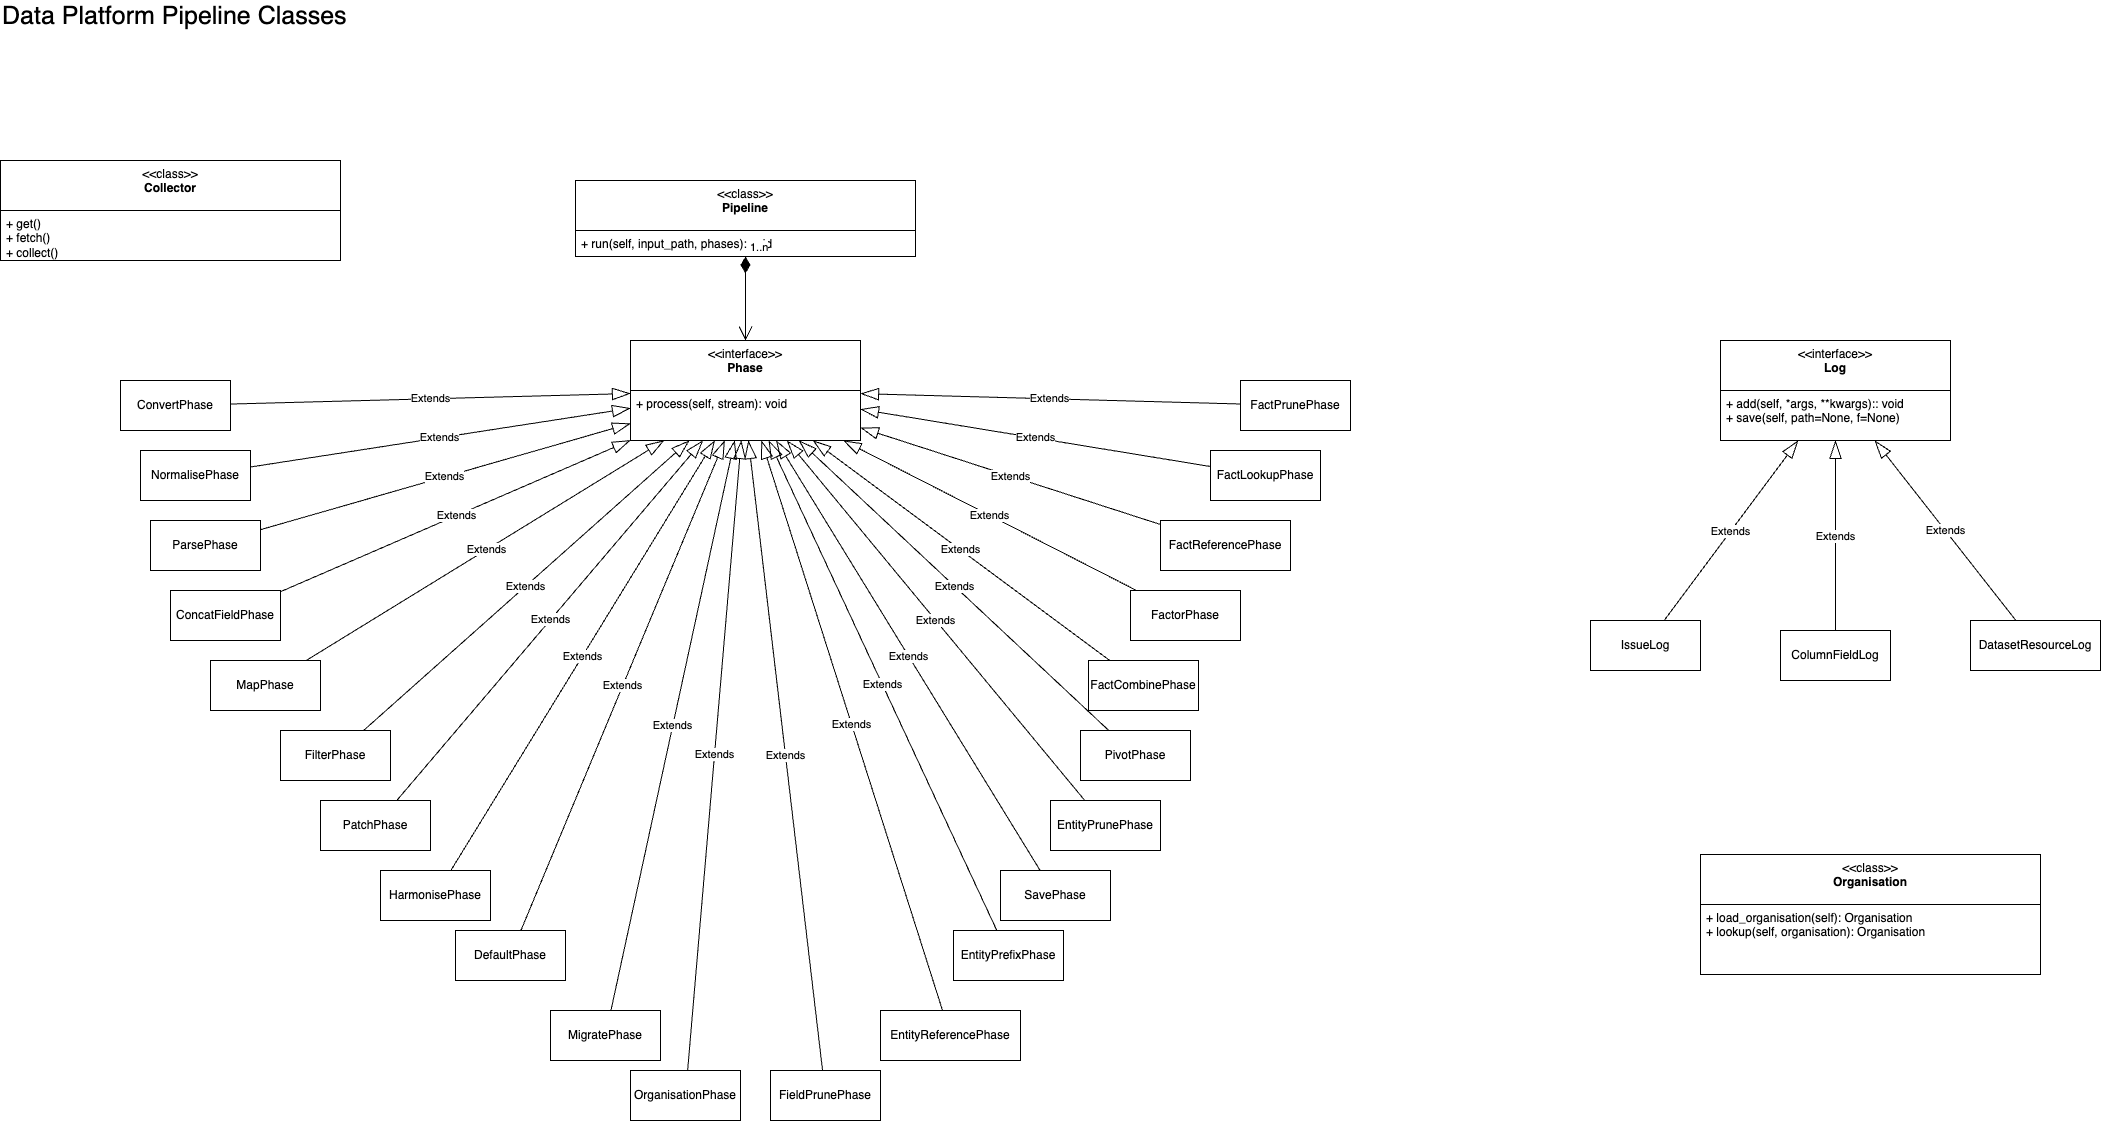

The diagram above was exported from draw.io. Its source (the exported page's mxGraphModel, read from the mxfile embedded in the PNG):
<mxGraphModel dx="4783" dy="2271" grid="1" gridSize="10" guides="1" tooltips="1" connect="1" arrows="1" fold="1" page="1" pageScale="1" pageWidth="2336" pageHeight="1654" math="0" shadow="0">
  <root>
    <mxCell id="0" />
    <mxCell id="1" parent="0" />
    <mxCell id="2" value="&lt;span style=&quot;font-weight: normal;&quot;&gt;&amp;lt;&amp;lt;interface&amp;gt;&amp;gt;&lt;/span&gt;&lt;br&gt;Phase" style="swimlane;fontStyle=1;align=center;verticalAlign=top;childLayout=stackLayout;horizontal=1;startSize=50;horizontalStack=0;resizeParent=1;resizeParentMax=0;resizeLast=0;collapsible=1;marginBottom=0;whiteSpace=wrap;html=1;" vertex="1" parent="1">
      <mxGeometry x="710" y="420" width="230" height="100" as="geometry" />
    </mxCell>
    <mxCell id="3" value="+ process(self, stream): void" style="text;strokeColor=none;fillColor=none;align=left;verticalAlign=top;spacingLeft=4;spacingRight=4;overflow=hidden;rotatable=0;points=[[0,0.5],[1,0.5]];portConstraint=eastwest;whiteSpace=wrap;html=1;" vertex="1" parent="2">
      <mxGeometry y="50" width="230" height="50" as="geometry" />
    </mxCell>
    <mxCell id="4" value="&lt;span style=&quot;font-weight: normal;&quot;&gt;&amp;lt;&amp;lt;class&amp;gt;&amp;gt;&lt;/span&gt;&lt;br&gt;Pipeline" style="swimlane;fontStyle=1;align=center;verticalAlign=top;childLayout=stackLayout;horizontal=1;startSize=50;horizontalStack=0;resizeParent=1;resizeParentMax=0;resizeLast=0;collapsible=1;marginBottom=0;whiteSpace=wrap;html=1;" vertex="1" parent="1">
      <mxGeometry x="655" y="260" width="340" height="76" as="geometry" />
    </mxCell>
    <mxCell id="5" value="+ run(self, input_path, phases): void" style="text;strokeColor=none;fillColor=none;align=left;verticalAlign=top;spacingLeft=4;spacingRight=4;overflow=hidden;rotatable=0;points=[[0,0.5],[1,0.5]];portConstraint=eastwest;whiteSpace=wrap;html=1;" vertex="1" parent="4">
      <mxGeometry y="50" width="340" height="26" as="geometry" />
    </mxCell>
    <mxCell id="6" value="1..n" style="endArrow=open;html=1;endSize=12;startArrow=diamondThin;startSize=14;startFill=1;edgeStyle=orthogonalEdgeStyle;align=left;verticalAlign=bottom;rounded=0;" edge="1" source="4" target="2" parent="1">
      <mxGeometry x="-1" y="3" relative="1" as="geometry">
        <mxPoint x="600" y="580" as="sourcePoint" />
        <mxPoint x="835" y="420" as="targetPoint" />
      </mxGeometry>
    </mxCell>
    <mxCell id="7" value="SavePhase" style="html=1;whiteSpace=wrap;" vertex="1" parent="1">
      <mxGeometry x="1080" y="950" width="110" height="50" as="geometry" />
    </mxCell>
    <mxCell id="8" value="ConvertPhase" style="html=1;whiteSpace=wrap;" vertex="1" parent="1">
      <mxGeometry x="200" y="460" width="110" height="50" as="geometry" />
    </mxCell>
    <mxCell id="9" value="Extends" style="endArrow=blockThin;endSize=16;endFill=0;html=1;rounded=0;" edge="1" source="8" target="2" parent="1">
      <mxGeometry width="160" relative="1" as="geometry">
        <mxPoint x="1048" y="750" as="sourcePoint" />
        <mxPoint x="816" y="536" as="targetPoint" />
      </mxGeometry>
    </mxCell>
    <mxCell id="10" value="NormalisePhase" style="html=1;whiteSpace=wrap;" vertex="1" parent="1">
      <mxGeometry x="220" y="530" width="110" height="50" as="geometry" />
    </mxCell>
    <mxCell id="11" value="Extends" style="endArrow=blockThin;endSize=16;endFill=0;html=1;rounded=0;" edge="1" source="10" target="2" parent="1">
      <mxGeometry width="160" relative="1" as="geometry">
        <mxPoint x="584" y="630" as="sourcePoint" />
        <mxPoint x="729" y="536" as="targetPoint" />
      </mxGeometry>
    </mxCell>
    <mxCell id="12" value="ParsePhase" style="html=1;whiteSpace=wrap;" vertex="1" parent="1">
      <mxGeometry x="230" y="600" width="110" height="50" as="geometry" />
    </mxCell>
    <mxCell id="13" value="Extends" style="endArrow=blockThin;endSize=16;endFill=0;html=1;rounded=0;" edge="1" source="12" target="2" parent="1">
      <mxGeometry width="160" relative="1" as="geometry">
        <mxPoint x="588" y="710" as="sourcePoint" />
        <mxPoint x="749" y="536" as="targetPoint" />
      </mxGeometry>
    </mxCell>
    <mxCell id="14" value="ConcatFieldPhase" style="html=1;whiteSpace=wrap;" vertex="1" parent="1">
      <mxGeometry x="250" y="670" width="110" height="50" as="geometry" />
    </mxCell>
    <mxCell id="15" value="Extends" style="endArrow=blockThin;endSize=16;endFill=0;html=1;rounded=0;" edge="1" source="14" target="2" parent="1">
      <mxGeometry width="160" relative="1" as="geometry">
        <mxPoint x="638" y="791" as="sourcePoint" />
        <mxPoint x="768.458549222798" y="533" as="targetPoint" />
      </mxGeometry>
    </mxCell>
    <mxCell id="16" value="MapPhase" style="html=1;whiteSpace=wrap;" vertex="1" parent="1">
      <mxGeometry x="290" y="740" width="110" height="50" as="geometry" />
    </mxCell>
    <mxCell id="17" value="Extends" style="endArrow=blockThin;endSize=16;endFill=0;html=1;rounded=0;" edge="1" source="16" target="2" parent="1">
      <mxGeometry width="160" relative="1" as="geometry">
        <mxPoint x="658" y="885" as="sourcePoint" />
        <mxPoint x="778" y="620" as="targetPoint" />
      </mxGeometry>
    </mxCell>
    <mxCell id="18" value="FilterPhase" style="html=1;whiteSpace=wrap;" vertex="1" parent="1">
      <mxGeometry x="360" y="810" width="110" height="50" as="geometry" />
    </mxCell>
    <mxCell id="19" value="PatchPhase" style="html=1;whiteSpace=wrap;" vertex="1" parent="1">
      <mxGeometry x="400" y="880" width="110" height="50" as="geometry" />
    </mxCell>
    <mxCell id="20" value="HarmonisePhase" style="html=1;whiteSpace=wrap;" vertex="1" parent="1">
      <mxGeometry x="460" y="950" width="110" height="50" as="geometry" />
    </mxCell>
    <mxCell id="21" value="DefaultPhase" style="html=1;whiteSpace=wrap;" vertex="1" parent="1">
      <mxGeometry x="535" y="1010" width="110" height="50" as="geometry" />
    </mxCell>
    <mxCell id="22" value="MigratePhase" style="html=1;whiteSpace=wrap;" vertex="1" parent="1">
      <mxGeometry x="630" y="1090" width="110" height="50" as="geometry" />
    </mxCell>
    <mxCell id="23" value="OrganisationPhase" style="html=1;whiteSpace=wrap;" vertex="1" parent="1">
      <mxGeometry x="710" y="1150" width="110" height="50" as="geometry" />
    </mxCell>
    <mxCell id="24" value="FieldPrunePhase" style="html=1;whiteSpace=wrap;" vertex="1" parent="1">
      <mxGeometry x="850" y="1150" width="110" height="50" as="geometry" />
    </mxCell>
    <mxCell id="25" value="EntityReferencePhase" style="html=1;whiteSpace=wrap;" vertex="1" parent="1">
      <mxGeometry x="960" y="1090" width="140" height="50" as="geometry" />
    </mxCell>
    <mxCell id="26" value="EntityPrefixPhase" style="html=1;whiteSpace=wrap;" vertex="1" parent="1">
      <mxGeometry x="1033" y="1010" width="110" height="50" as="geometry" />
    </mxCell>
    <mxCell id="27" value="EntityPrunePhase" style="html=1;whiteSpace=wrap;" vertex="1" parent="1">
      <mxGeometry x="1130" y="880" width="110" height="50" as="geometry" />
    </mxCell>
    <mxCell id="28" value="PivotPhase" style="html=1;whiteSpace=wrap;" vertex="1" parent="1">
      <mxGeometry x="1160" y="810" width="110" height="50" as="geometry" />
    </mxCell>
    <mxCell id="29" value="FactCombinePhase" style="html=1;whiteSpace=wrap;" vertex="1" parent="1">
      <mxGeometry x="1168" y="740" width="110" height="50" as="geometry" />
    </mxCell>
    <mxCell id="30" value="FactorPhase" style="html=1;whiteSpace=wrap;" vertex="1" parent="1">
      <mxGeometry x="1210" y="670" width="110" height="50" as="geometry" />
    </mxCell>
    <mxCell id="31" value="FactReferencePhase" style="html=1;whiteSpace=wrap;" vertex="1" parent="1">
      <mxGeometry x="1240" y="600" width="130" height="50" as="geometry" />
    </mxCell>
    <mxCell id="32" value="FactLookupPhase" style="html=1;whiteSpace=wrap;" vertex="1" parent="1">
      <mxGeometry x="1290" y="530" width="110" height="50" as="geometry" />
    </mxCell>
    <mxCell id="33" value="FactPrunePhase" style="html=1;whiteSpace=wrap;" vertex="1" parent="1">
      <mxGeometry x="1320" y="460" width="110" height="50" as="geometry" />
    </mxCell>
    <mxCell id="34" value="Extends" style="endArrow=blockThin;endSize=16;endFill=0;html=1;rounded=0;" edge="1" source="18" target="2" parent="1">
      <mxGeometry width="160" relative="1" as="geometry">
        <mxPoint x="389" y="750" as="sourcePoint" />
        <mxPoint x="740" y="496" as="targetPoint" />
      </mxGeometry>
    </mxCell>
    <mxCell id="35" value="Extends" style="endArrow=blockThin;endSize=16;endFill=0;html=1;rounded=0;" edge="1" source="19" target="2" parent="1">
      <mxGeometry width="160" relative="1" as="geometry">
        <mxPoint x="449" y="820" as="sourcePoint" />
        <mxPoint x="754" y="496" as="targetPoint" />
      </mxGeometry>
    </mxCell>
    <mxCell id="36" value="Extends" style="endArrow=blockThin;endSize=16;endFill=0;html=1;rounded=0;" edge="1" source="20" target="2" parent="1">
      <mxGeometry width="160" relative="1" as="geometry">
        <mxPoint x="737" y="940" as="sourcePoint" />
        <mxPoint x="782" y="496" as="targetPoint" />
      </mxGeometry>
    </mxCell>
    <mxCell id="37" value="Extends" style="endArrow=blockThin;endSize=16;endFill=0;html=1;rounded=0;" edge="1" source="21" target="2" parent="1">
      <mxGeometry width="160" relative="1" as="geometry">
        <mxPoint x="537" y="960" as="sourcePoint" />
        <mxPoint x="769" y="496" as="targetPoint" />
      </mxGeometry>
    </mxCell>
    <mxCell id="38" value="Extends" style="endArrow=blockThin;endSize=16;endFill=0;html=1;rounded=0;" edge="1" source="22" target="2" parent="1">
      <mxGeometry width="160" relative="1" as="geometry">
        <mxPoint x="608" y="1020" as="sourcePoint" />
        <mxPoint x="775" y="496" as="targetPoint" />
      </mxGeometry>
    </mxCell>
    <mxCell id="39" value="Extends" style="endArrow=blockThin;endSize=16;endFill=0;html=1;rounded=0;" edge="1" source="23" target="2" parent="1">
      <mxGeometry width="160" relative="1" as="geometry">
        <mxPoint x="701" y="1100" as="sourcePoint" />
        <mxPoint x="838" y="496" as="targetPoint" />
      </mxGeometry>
    </mxCell>
    <mxCell id="40" value="Extends" style="endArrow=blockThin;endSize=16;endFill=0;html=1;rounded=0;" edge="1" source="24" target="3" parent="1">
      <mxGeometry width="160" relative="1" as="geometry">
        <mxPoint x="777" y="1160" as="sourcePoint" />
        <mxPoint x="842" y="496" as="targetPoint" />
      </mxGeometry>
    </mxCell>
    <mxCell id="41" value="Extends" style="endArrow=blockThin;endSize=16;endFill=0;html=1;rounded=0;" edge="1" source="25" target="2" parent="1">
      <mxGeometry width="160" relative="1" as="geometry">
        <mxPoint x="913" y="1160" as="sourcePoint" />
        <mxPoint x="846" y="496" as="targetPoint" />
      </mxGeometry>
    </mxCell>
    <mxCell id="42" value="Extends" style="endArrow=blockThin;endSize=16;endFill=0;html=1;rounded=0;" edge="1" source="26" target="2" parent="1">
      <mxGeometry width="160" relative="1" as="geometry">
        <mxPoint x="1033" y="1100" as="sourcePoint" />
        <mxPoint x="855" y="496" as="targetPoint" />
      </mxGeometry>
    </mxCell>
    <mxCell id="43" value="Extends" style="endArrow=blockThin;endSize=16;endFill=0;html=1;rounded=0;" edge="1" source="7" target="2" parent="1">
      <mxGeometry width="160" relative="1" as="geometry">
        <mxPoint x="1087" y="1020" as="sourcePoint" />
        <mxPoint x="859" y="496" as="targetPoint" />
      </mxGeometry>
    </mxCell>
    <mxCell id="44" value="Extends" style="endArrow=blockThin;endSize=16;endFill=0;html=1;rounded=0;" edge="1" source="27" target="2" parent="1">
      <mxGeometry width="160" relative="1" as="geometry">
        <mxPoint x="1131" y="960" as="sourcePoint" />
        <mxPoint x="864" y="496" as="targetPoint" />
      </mxGeometry>
    </mxCell>
    <mxCell id="45" value="Extends" style="endArrow=blockThin;endSize=16;endFill=0;html=1;rounded=0;" edge="1" source="28" target="2" parent="1">
      <mxGeometry width="160" relative="1" as="geometry">
        <mxPoint x="1176" y="890" as="sourcePoint" />
        <mxPoint x="871" y="496" as="targetPoint" />
      </mxGeometry>
    </mxCell>
    <mxCell id="46" value="Extends" style="endArrow=blockThin;endSize=16;endFill=0;html=1;rounded=0;" edge="1" source="29" target="2" parent="1">
      <mxGeometry width="160" relative="1" as="geometry">
        <mxPoint x="1200" y="820" as="sourcePoint" />
        <mxPoint x="878" y="496" as="targetPoint" />
      </mxGeometry>
    </mxCell>
    <mxCell id="47" value="Extends" style="endArrow=blockThin;endSize=16;endFill=0;html=1;rounded=0;" edge="1" source="30" target="2" parent="1">
      <mxGeometry width="160" relative="1" as="geometry">
        <mxPoint x="1202" y="750" as="sourcePoint" />
        <mxPoint x="886" y="496" as="targetPoint" />
      </mxGeometry>
    </mxCell>
    <mxCell id="48" value="Extends" style="endArrow=blockThin;endSize=16;endFill=0;html=1;rounded=0;" edge="1" source="31" target="2" parent="1">
      <mxGeometry width="160" relative="1" as="geometry">
        <mxPoint x="1231" y="680" as="sourcePoint" />
        <mxPoint x="904" y="496" as="targetPoint" />
      </mxGeometry>
    </mxCell>
    <mxCell id="49" value="Extends" style="endArrow=blockThin;endSize=16;endFill=0;html=1;rounded=0;" edge="1" source="32" target="2" parent="1">
      <mxGeometry width="160" relative="1" as="geometry">
        <mxPoint x="1250" y="611" as="sourcePoint" />
        <mxPoint x="935" y="496" as="targetPoint" />
      </mxGeometry>
    </mxCell>
    <mxCell id="50" value="Extends" style="endArrow=blockThin;endSize=16;endFill=0;html=1;rounded=0;" edge="1" source="33" target="2" parent="1">
      <mxGeometry width="160" relative="1" as="geometry">
        <mxPoint x="1300" y="554" as="sourcePoint" />
        <mxPoint x="940" y="482" as="targetPoint" />
      </mxGeometry>
    </mxCell>
    <mxCell id="51" value="&lt;span style=&quot;font-weight: normal;&quot;&gt;&amp;lt;&amp;lt;interface&amp;gt;&amp;gt;&lt;/span&gt;&lt;br&gt;Log" style="swimlane;fontStyle=1;align=center;verticalAlign=top;childLayout=stackLayout;horizontal=1;startSize=50;horizontalStack=0;resizeParent=1;resizeParentMax=0;resizeLast=0;collapsible=1;marginBottom=0;whiteSpace=wrap;html=1;" vertex="1" parent="1">
      <mxGeometry x="1800" y="420" width="230" height="100" as="geometry" />
    </mxCell>
    <mxCell id="52" value="+ add(self, *args, **kwargs):: void&lt;br&gt;+ save(self, path=None, f=None)" style="text;strokeColor=none;fillColor=none;align=left;verticalAlign=top;spacingLeft=4;spacingRight=4;overflow=hidden;rotatable=0;points=[[0,0.5],[1,0.5]];portConstraint=eastwest;whiteSpace=wrap;html=1;" vertex="1" parent="51">
      <mxGeometry y="50" width="230" height="50" as="geometry" />
    </mxCell>
    <mxCell id="53" value="IssueLog" style="html=1;whiteSpace=wrap;" vertex="1" parent="1">
      <mxGeometry x="1670" y="700" width="110" height="50" as="geometry" />
    </mxCell>
    <mxCell id="54" value="Extends" style="endArrow=blockThin;endSize=16;endFill=0;html=1;rounded=0;" edge="1" source="53" target="51" parent="1">
      <mxGeometry width="160" relative="1" as="geometry">
        <mxPoint x="1750" y="814" as="sourcePoint" />
        <mxPoint x="1390" y="733" as="targetPoint" />
      </mxGeometry>
    </mxCell>
    <mxCell id="55" value="ColumnFieldLog" style="html=1;whiteSpace=wrap;" vertex="1" parent="1">
      <mxGeometry x="1860" y="710" width="110" height="50" as="geometry" />
    </mxCell>
    <mxCell id="56" value="Extends" style="endArrow=blockThin;endSize=16;endFill=0;html=1;rounded=0;" edge="1" source="55" target="51" parent="1">
      <mxGeometry width="160" relative="1" as="geometry">
        <mxPoint x="1754" y="710" as="sourcePoint" />
        <mxPoint x="1888" y="530" as="targetPoint" />
      </mxGeometry>
    </mxCell>
    <mxCell id="57" value="DatasetResourceLog" style="html=1;whiteSpace=wrap;" vertex="1" parent="1">
      <mxGeometry x="2050" y="700" width="130" height="50" as="geometry" />
    </mxCell>
    <mxCell id="58" value="Extends" style="endArrow=blockThin;endSize=16;endFill=0;html=1;rounded=0;" edge="1" source="57" target="51" parent="1">
      <mxGeometry width="160" relative="1" as="geometry">
        <mxPoint x="1925" y="720" as="sourcePoint" />
        <mxPoint x="1925" y="530" as="targetPoint" />
      </mxGeometry>
    </mxCell>
    <mxCell id="59" value="&lt;span style=&quot;font-weight: normal;&quot;&gt;&amp;lt;&amp;lt;class&amp;gt;&amp;gt;&lt;/span&gt;&lt;br&gt;Organisation" style="swimlane;fontStyle=1;align=center;verticalAlign=top;childLayout=stackLayout;horizontal=1;startSize=50;horizontalStack=0;resizeParent=1;resizeParentMax=0;resizeLast=0;collapsible=1;marginBottom=0;whiteSpace=wrap;html=1;" vertex="1" parent="1">
      <mxGeometry x="1780" y="934" width="340" height="120" as="geometry" />
    </mxCell>
    <mxCell id="60" value="+ load_organisation(self): Organisation&lt;br&gt;+ lookup(self, organisation): Organisation" style="text;strokeColor=none;fillColor=none;align=left;verticalAlign=top;spacingLeft=4;spacingRight=4;overflow=hidden;rotatable=0;points=[[0,0.5],[1,0.5]];portConstraint=eastwest;whiteSpace=wrap;html=1;" vertex="1" parent="59">
      <mxGeometry y="50" width="340" height="70" as="geometry" />
    </mxCell>
    <mxCell id="61" value="&lt;span style=&quot;font-weight: normal;&quot;&gt;&amp;lt;&amp;lt;class&amp;gt;&amp;gt;&lt;/span&gt;&lt;br&gt;Collector" style="swimlane;fontStyle=1;align=center;verticalAlign=top;childLayout=stackLayout;horizontal=1;startSize=50;horizontalStack=0;resizeParent=1;resizeParentMax=0;resizeLast=0;collapsible=1;marginBottom=0;whiteSpace=wrap;html=1;" vertex="1" parent="1">
      <mxGeometry x="80" y="240" width="340" height="100" as="geometry" />
    </mxCell>
    <mxCell id="62" value="+&amp;nbsp;get()&lt;br&gt;+ fetch()&lt;br&gt;+ collect()" style="text;strokeColor=none;fillColor=none;align=left;verticalAlign=top;spacingLeft=4;spacingRight=4;overflow=hidden;rotatable=0;points=[[0,0.5],[1,0.5]];portConstraint=eastwest;whiteSpace=wrap;html=1;" vertex="1" parent="61">
      <mxGeometry y="50" width="340" height="50" as="geometry" />
    </mxCell>
    <mxCell id="63" value="Data Platform Pipeline Classes" style="text;html=1;strokeColor=none;fillColor=none;align=left;verticalAlign=middle;whiteSpace=wrap;rounded=0;fontSize=25;" vertex="1" parent="1">
      <mxGeometry x="80" y="80" width="530" height="30" as="geometry" />
    </mxCell>
  </root>
</mxGraphModel>